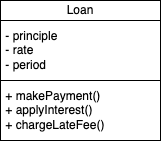

The diagram above was exported from draw.io. Its source (the exported page's mxGraphModel, read from the mxfile embedded in the PNG):
<mxGraphModel dx="1722" dy="1162" grid="1" gridSize="10" guides="1" tooltips="1" connect="1" arrows="1" fold="1" page="1" pageScale="1" pageWidth="850" pageHeight="1100" math="0" shadow="0">
  <root>
    <mxCell id="0" />
    <mxCell id="1" parent="0" />
    <mxCell id="2" value="Loan" style="rounded=0;whiteSpace=wrap;html=1;" vertex="1" parent="1">
      <mxGeometry x="40" y="40" width="160" height="20" as="geometry" />
    </mxCell>
    <mxCell id="3" value="&amp;nbsp;- principle&lt;br&gt;&amp;nbsp;- rate&lt;br&gt;&amp;nbsp;- period" style="rounded=0;whiteSpace=wrap;html=1;align=left;" vertex="1" parent="1">
      <mxGeometry x="40" y="60" width="160" height="60" as="geometry" />
    </mxCell>
    <mxCell id="4" value="&amp;nbsp;+ makePayment()&lt;br&gt;&amp;nbsp;+ applyInterest()&lt;br&gt;&amp;nbsp;+ chargeLateFee()" style="rounded=0;whiteSpace=wrap;html=1;align=left;" vertex="1" parent="1">
      <mxGeometry x="40" y="120" width="160" height="60" as="geometry" />
    </mxCell>
  </root>
</mxGraphModel>